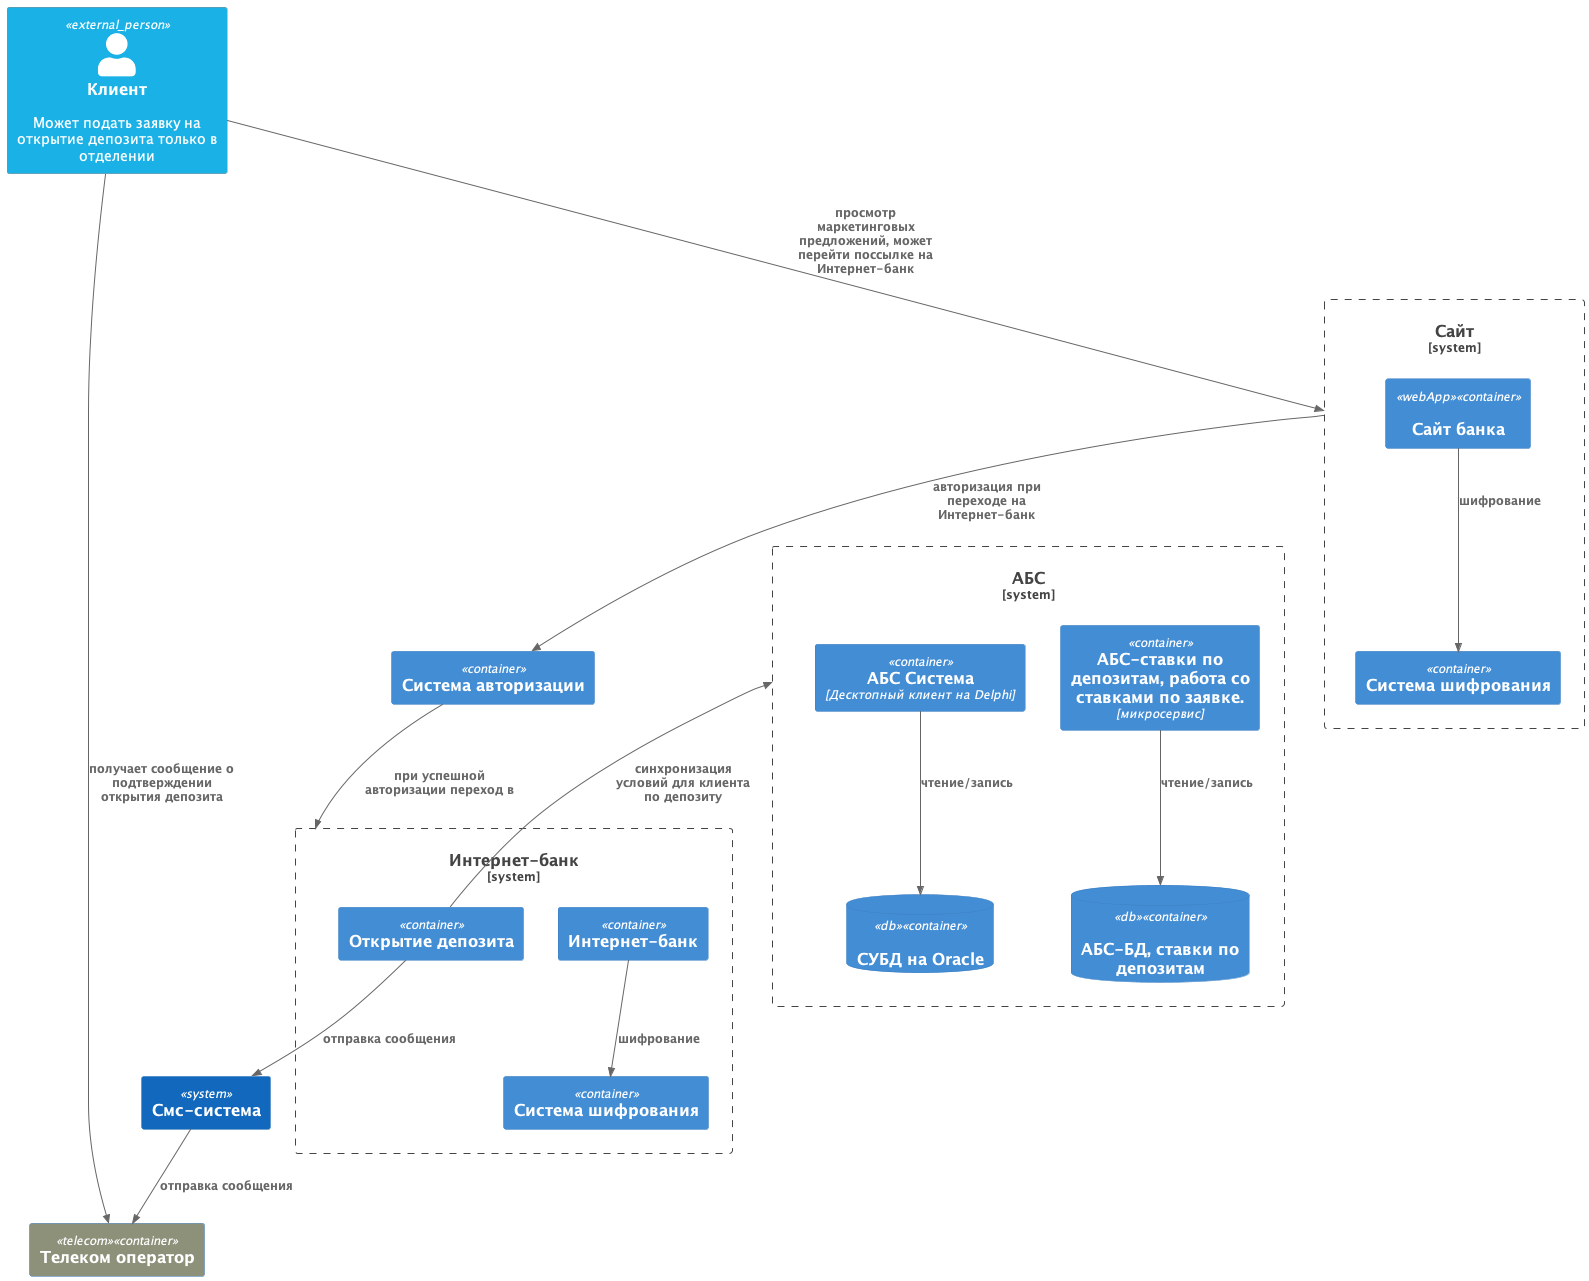

The diagram above was rendered by PlantUML. Its source (embedded in the PNG):
@startuml container_diagram
!include https://raw.githubusercontent.com/plantuml-stdlib/C4-PlantUML/master/C4_Container.puml


   !$COLOR_USER = "#1ab1e6 "
    AddContainerTag("db", $sprite="database_server", $legendText="database container")
   AddContainerTag("telecom", $bgColor="#8D917A", $fontColor="white", $legendText="Телеком оператор")
    AddContainerTag("webApp", $sprite="application_server", $legendText="web app container")
    
   UpdateElementStyle("external_person", $bgColor=$COLOR_USER)
   Person_Ext(client, "Клиент", "Может подать заявку на открытие депозита только в отделении")

  



   Container(auth, "Система авторизации")

   Container(telecom, "Телеком оператор", $tags="telecom")
   
   
   System_Boundary(site_bank, "Сайт" ) {
    Container(site_bank_webb, "Сайт банка", $tags="webApp")
    Container(site_encryption, "Система шифрования")
   
   }
   

    
      System_Boundary(inet_bank, "Интернет-банк" ) {
      Container(auth, "Система авторизации")
      Container(inet_bank_app, "Интернет-банк")
      Container(deposit_open, "Открытие депозита")
      Container(inet_bank__encryption, "Система шифрования")
 
   }
   
    System(sms_system, "Смс-система")
    System_Boundary(abc_system, "АБС" ) {
    Container(abc, "АБС Система", "Десктопный клиент на Delphi")
    ContainerDb(abc_db, "СУБД на Oracle", $tags="db")
     
    Container(deposit_rates, "АБС-ставки по депозитам, работа со ставками по заявке.","микросервис")
    ContainerDb(deposit_db, "АБС-БД, ставки по депозитам", $tags="db")
  
  
  

  
  }
  
  


    Rel(client, site_bank, "просмотр маркетинговых предложений, может перейти поссылке на Интернет-банк")
    Rel(site_bank_webb, site_encryption, "шифрование")
    Rel(inet_bank_app, inet_bank__encryption, "шифрование")

    Rel(abc, abc_db, "чтение/запись")
    Rel(deposit_rates, deposit_db, "чтение/запись")
    Rel(site_bank, auth, "авторизация при переходе на Интернет-банк")
    Rel(auth, inet_bank, "при успешной авторизации переход в")
    

    Rel_U(deposit_open, abc_system, "синхронизация условий для клиента по депозиту")
   
    Rel(deposit_open, sms_system, "отправка сообщения")
    Rel(sms_system, telecom, "отправка сообщения")
  
  
   Rel(client, telecom, "получает сообщение о подтверждении открытия депозита")

@enduml